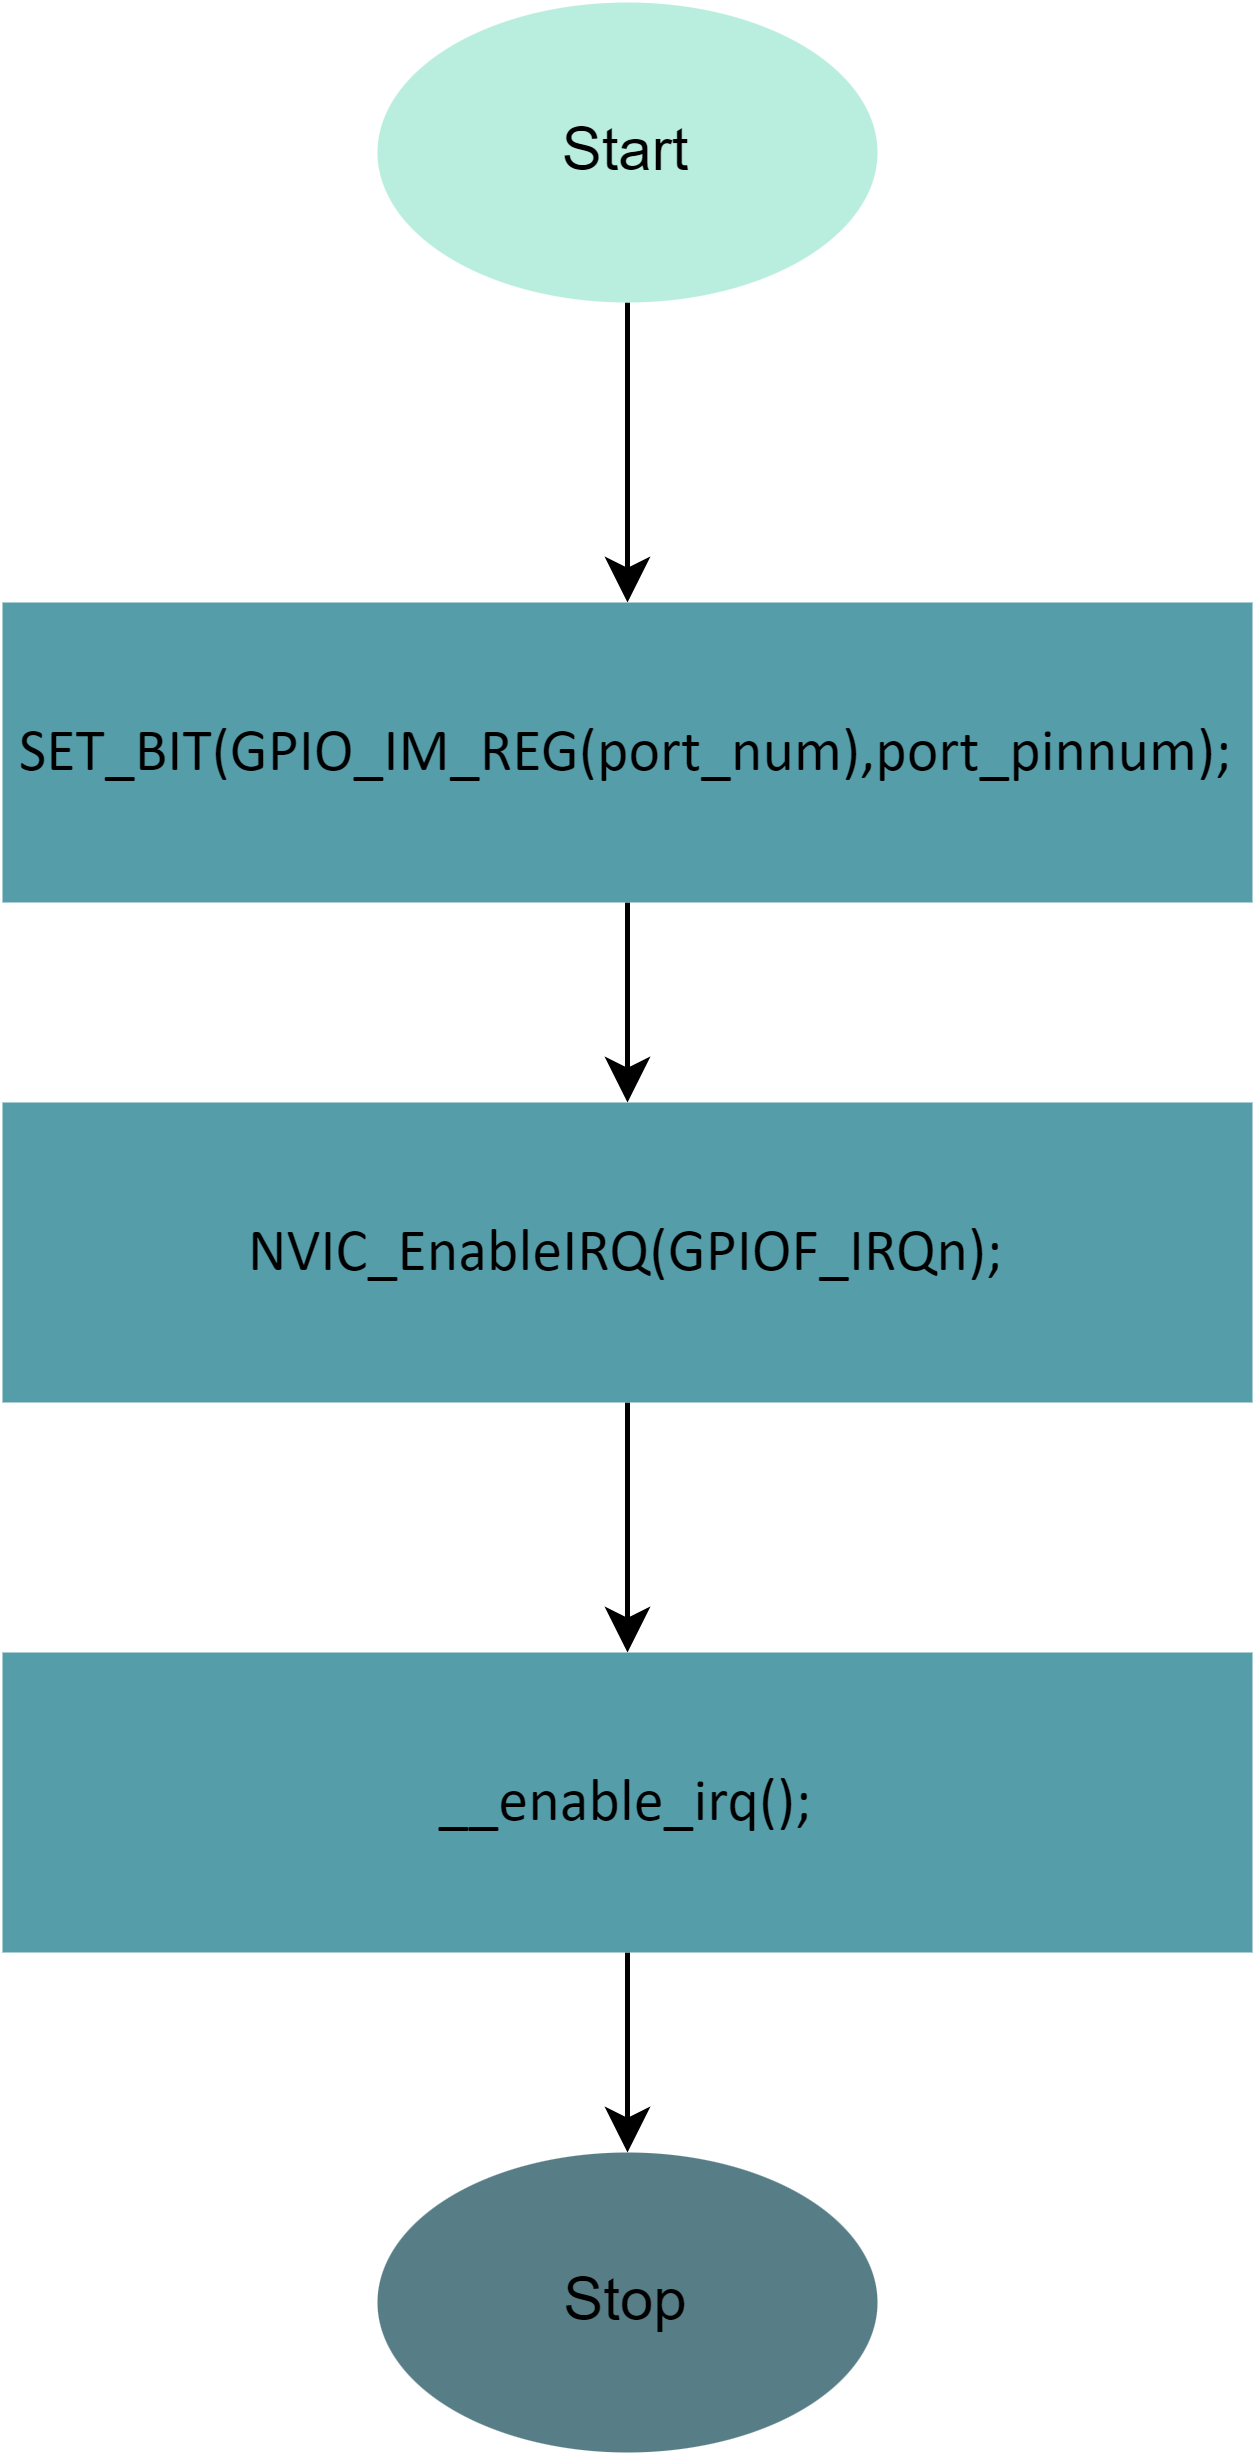

The diagram above was exported from draw.io. Its source (the exported page's mxGraphModel, read from the mxfile embedded in the PNG):
<mxGraphModel dx="521" dy="613" grid="1" gridSize="10" guides="1" tooltips="1" connect="1" arrows="1" fold="1" page="1" pageScale="1" pageWidth="1169" pageHeight="827" math="0" shadow="0">
  <root>
    <mxCell id="0" />
    <mxCell id="1" parent="0" />
    <mxCell id="wBOzAkWba9rbFvR7KOpR-6" value="" style="edgeStyle=orthogonalEdgeStyle;rounded=0;orthogonalLoop=1;jettySize=auto;html=1;" edge="1" parent="1" source="wBOzAkWba9rbFvR7KOpR-1" target="wBOzAkWba9rbFvR7KOpR-3">
      <mxGeometry relative="1" as="geometry" />
    </mxCell>
    <mxCell id="wBOzAkWba9rbFvR7KOpR-1" value="Start" style="ellipse;whiteSpace=wrap;html=1;rounded=1;labelBackgroundColor=none;strokeColor=none;fillColor=#b9eddd;" vertex="1" parent="1">
      <mxGeometry x="275" y="40" width="100" height="60" as="geometry" />
    </mxCell>
    <mxCell id="wBOzAkWba9rbFvR7KOpR-2" value="Stop" style="ellipse;whiteSpace=wrap;html=1;rounded=1;labelBackgroundColor=none;fillColor=#577d86;strokeColor=none;" vertex="1" parent="1">
      <mxGeometry x="275" y="470" width="100" height="60" as="geometry" />
    </mxCell>
    <mxCell id="wBOzAkWba9rbFvR7KOpR-7" value="" style="edgeStyle=orthogonalEdgeStyle;rounded=0;orthogonalLoop=1;jettySize=auto;html=1;" edge="1" parent="1" source="wBOzAkWba9rbFvR7KOpR-3" target="wBOzAkWba9rbFvR7KOpR-4">
      <mxGeometry relative="1" as="geometry" />
    </mxCell>
    <mxCell id="wBOzAkWba9rbFvR7KOpR-3" value="&lt;font face=&quot;Calibri&quot;&gt;SET_BIT(GPIO_IM_REG(port_num),port_pinnum);&lt;/font&gt;" style="rounded=0;whiteSpace=wrap;html=1;fillColor=#569daa;strokeColor=none;" vertex="1" parent="1">
      <mxGeometry x="200" y="160" width="250" height="60" as="geometry" />
    </mxCell>
    <mxCell id="wBOzAkWba9rbFvR7KOpR-8" value="" style="edgeStyle=orthogonalEdgeStyle;rounded=0;orthogonalLoop=1;jettySize=auto;html=1;" edge="1" parent="1" source="wBOzAkWba9rbFvR7KOpR-4" target="wBOzAkWba9rbFvR7KOpR-5">
      <mxGeometry relative="1" as="geometry" />
    </mxCell>
    <mxCell id="wBOzAkWba9rbFvR7KOpR-4" value="&lt;font face=&quot;Calibri&quot;&gt;NVIC_EnableIRQ(GPIOF_IRQn);&lt;/font&gt;" style="rounded=0;whiteSpace=wrap;html=1;fillColor=#569daa;strokeColor=none;" vertex="1" parent="1">
      <mxGeometry x="200" y="260" width="250" height="60" as="geometry" />
    </mxCell>
    <mxCell id="wBOzAkWba9rbFvR7KOpR-9" value="" style="edgeStyle=orthogonalEdgeStyle;rounded=0;orthogonalLoop=1;jettySize=auto;html=1;" edge="1" parent="1" source="wBOzAkWba9rbFvR7KOpR-5" target="wBOzAkWba9rbFvR7KOpR-2">
      <mxGeometry relative="1" as="geometry" />
    </mxCell>
    <mxCell id="wBOzAkWba9rbFvR7KOpR-5" value="&lt;font face=&quot;Calibri&quot;&gt;__enable_irq();&lt;/font&gt;" style="rounded=0;whiteSpace=wrap;html=1;fillColor=#569daa;strokeColor=none;" vertex="1" parent="1">
      <mxGeometry x="200" y="370" width="250" height="60" as="geometry" />
    </mxCell>
  </root>
</mxGraphModel>